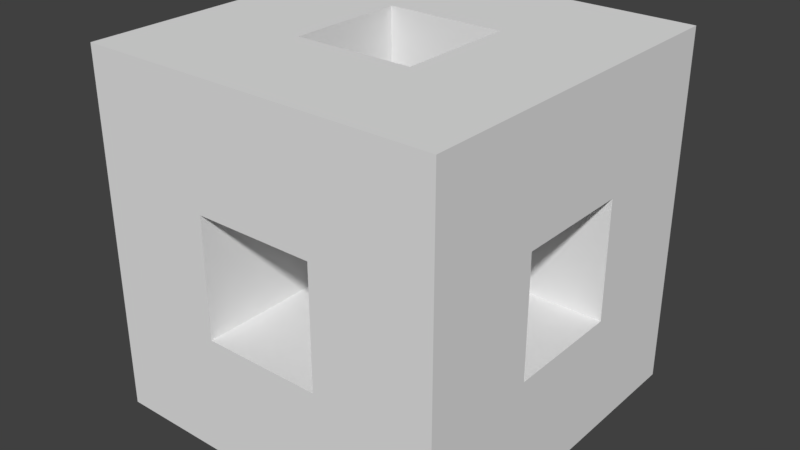 # Source: sponge.blend  (saved by Blender 2.77.0; exported with 4.5.12 LTS)
import bpy
from mathutils import Matrix  # noqa: F401  (used for matrix-valued properties, if any)

bpy.ops.wm.read_factory_settings(use_empty=True)
scene = bpy.context.scene
scene.name = 'Scene'

# ---- collections
col_collection_1 = bpy.data.collections.new('Collection 1'); scene.collection.children.link(col_collection_1)

# ---- world
world_world = bpy.data.worlds.new('World'); scene.world = world_world
world_world.color = (0.05088, 0.05088, 0.05088)
world_world.use_sun_shadow = False
world_world.sun_shadow_jitter_overblur = 0.0
world_world.cycles.sampling_method = 'MANUAL'

# ---- meshes
me_sponge = bpy.data.meshes.new('Sponge')
me_sponge.from_pydata([(-1.0, -1.0, -1.0), (-0.3333, -1.0, -1.0), (-0.3333, -1.0, -0.3333), (-1.0, -1.0, -0.3333), (-1.0, -0.3333, -1.0), (-0.3333, -0.3333, -1.0), (-0.3333, -0.3333, -0.3333), (-1.0, -0.3333, -0.3333), (-0.3333, -1.0, 0.3333), (-1.0, -1.0, 0.3333), (-0.3333, -0.3333, 0.3333), (-1.0, -0.3333, 0.3333), (-0.3333, -1.0, 1.0), (-1.0, -1.0, 1.0), (-0.3333, -0.3333, 1.0), (-1.0, -0.3333, 1.0), (-1.0, 0.3333, -1.0), (-0.3333, 0.3333, -1.0), (-0.3333, 0.3333, -0.3333), (-1.0, 0.3333, -0.3333), (-1.0, 0.3333, 0.3333), (-0.3333, 0.3333, 0.3333), (-0.3333, 0.3333, 1.0), (-1.0, 0.3333, 1.0), (-1.0, 1.0, -1.0), (-0.3333, 1.0, -1.0), (-0.3333, 1.0, -0.3333), (-1.0, 1.0, -0.3333), (-0.3333, 1.0, 0.3333), (-1.0, 1.0, 0.3333), (-0.3333, 1.0, 1.0), (-1.0, 1.0, 1.0), (0.3333, -1.0, -1.0), (0.3333, -1.0, -0.3333), (0.3333, -0.3333, -1.0), (0.3333, -0.3333, -0.3333), (0.3333, -1.0, 0.3333), (0.3333, -1.0, 1.0), (0.3333, -0.3333, 0.3333), (0.3333, -0.3333, 1.0), (0.3333, 0.3333, -1.0), (0.3333, 0.3333, -0.3333), (0.3333, 1.0, -1.0), (0.3333, 1.0, -0.3333), (0.3333, 0.3333, 0.3333), (0.3333, 0.3333, 1.0), (0.3333, 1.0, 0.3333), (0.3333, 1.0, 1.0), (1.0, -1.0, -1.0), (1.0, -1.0, -0.3333), (1.0, -0.3333, -1.0), (1.0, -0.3333, -0.3333), (1.0, -1.0, 0.3333), (1.0, -0.3333, 0.3333), (1.0, -1.0, 1.0), (1.0, -0.3333, 1.0), (1.0, 0.3333, -1.0), (1.0, 0.3333, -0.3333), (1.0, 0.3333, 0.3333), (1.0, 0.3333, 1.0), (1.0, 1.0, -1.0), (1.0, 1.0, -0.3333), (1.0, 1.0, 0.3333), (1.0, 1.0, 1.0)], [], [(3, 7, 4, 0), (1, 2, 3, 0), (4, 5, 1, 0), (9, 11, 7, 3), (6, 10, 8, 2), (2, 8, 9, 3), (11, 10, 6, 7), (13, 15, 11, 9), (8, 12, 13, 9), (12, 14, 15, 13), (7, 19, 16, 4), (17, 18, 6, 5), (16, 17, 5, 4), (6, 18, 19, 7), (15, 23, 20, 11), (21, 22, 14, 10), (20, 21, 10, 11), (14, 22, 23, 15), (19, 27, 24, 16), (27, 26, 25, 24), (24, 25, 17, 16), (20, 29, 27, 19), (26, 28, 21, 18), (18, 21, 20, 19), (29, 28, 26, 27), (23, 31, 29, 20), (31, 30, 28, 29), (22, 30, 31, 23), (32, 33, 2, 1), (6, 35, 34, 5), (5, 34, 32, 1), (33, 35, 6, 2), (36, 37, 12, 8), (14, 39, 38, 10), (10, 38, 36, 8), (37, 39, 14, 12), (40, 41, 18, 17), (26, 43, 42, 25), (25, 42, 40, 17), (41, 43, 26, 18), (44, 45, 22, 21), (30, 47, 46, 28), (28, 46, 44, 21), (45, 47, 30, 22), (50, 51, 49, 48), (48, 49, 33, 32), (34, 50, 48, 32), (36, 38, 35, 33), (51, 53, 52, 49), (49, 52, 36, 33), (38, 53, 51, 35), (53, 55, 54, 52), (52, 54, 37, 36), (54, 55, 39, 37), (35, 41, 40, 34), (56, 57, 51, 50), (40, 56, 50, 34), (51, 57, 41, 35), (39, 45, 44, 38), (58, 59, 55, 53), (44, 58, 53, 38), (55, 59, 45, 39), (60, 61, 57, 56), (43, 61, 60, 42), (42, 60, 56, 40), (44, 46, 43, 41), (61, 62, 58, 57), (57, 58, 44, 41), (46, 62, 61, 43), (62, 63, 59, 58), (47, 63, 62, 46), (59, 63, 47, 45)])
_uv = me_sponge.uv_layers.new(name='UVMap')
_uv.uv.foreach_set('vector', [0.0, 0.0, 0.0, 1.0, 1.0, 1.0, 1.0, 0.0, 0.0, 0.0, 0.0, 1.0, 1.0, 1.0, 1.0, 0.0, 0.0, 0.0, 0.0, 1.0, 1.0, 1.0, 1.0, 0.0, 0.0, 0.0, 0.0, 1.0, 1.0, 1.0, 1.0, 0.0, 0.0, 0.0, 0.0, 1.0, 1.0, 1.0, 1.0, 0.0, 0.0, 0.0, 0.0, 1.0, 1.0, 1.0, 1.0, 0.0, 0.0, 0.0, 0.0, 1.0, 1.0, 1.0, 1.0, 0.0, 0.0, 0.0, 0.0, 1.0, 1.0, 1.0, 1.0, 0.0, 0.0, 0.0, 0.0, 1.0, 1.0, 1.0, 1.0, 0.0, 0.0, 0.0, 0.0, 1.0, 1.0, 1.0, 1.0, 0.0, 0.0, 0.0, 0.0, 1.0, 1.0, 1.0, 1.0, 0.0, 0.0, 0.0, 0.0, 1.0, 1.0, 1.0, 1.0, 0.0, 0.0, 0.0, 0.0, 1.0, 1.0, 1.0, 1.0, 0.0, 0.0, 0.0, 0.0, 1.0, 1.0, 1.0, 1.0, 0.0, 0.0, 0.0, 0.0, 1.0, 1.0, 1.0, 1.0, 0.0, 0.0, 0.0, 0.0, 1.0, 1.0, 1.0, 1.0, 0.0, 0.0, 0.0, 0.0, 1.0, 1.0, 1.0, 1.0, 0.0, 0.0, 0.0, 0.0, 1.0, 1.0, 1.0, 1.0, 0.0, 0.0, 0.0, 0.0, 1.0, 1.0, 1.0, 1.0, 0.0, 0.0, 0.0, 0.0, 1.0, 1.0, 1.0, 1.0, 0.0, 0.0, 0.0, 0.0, 1.0, 1.0, 1.0, 1.0, 0.0, 0.0, 0.0, 0.0, 1.0, 1.0, 1.0, 1.0, 0.0, 0.0, 0.0, 0.0, 1.0, 1.0, 1.0, 1.0, 0.0, 0.0, 0.0, 0.0, 1.0, 1.0, 1.0, 1.0, 0.0, 0.0, 0.0, 0.0, 1.0, 1.0, 1.0, 1.0, 0.0, 0.0, 0.0, 0.0, 1.0, 1.0, 1.0, 1.0, 0.0, 0.0, 0.0, 0.0, 1.0, 1.0, 1.0, 1.0, 0.0, 0.0, 0.0, 0.0, 1.0, 1.0, 1.0, 1.0, 0.0, 0.0, 0.0, 0.0, 1.0, 1.0, 1.0, 1.0, 0.0, 0.0, 0.0, 0.0, 1.0, 1.0, 1.0, 1.0, 0.0, 0.0, 0.0, 0.0, 1.0, 1.0, 1.0, 1.0, 0.0, 0.0, 0.0, 0.0, 1.0, 1.0, 1.0, 1.0, 0.0, 0.0, 0.0, 0.0, 1.0, 1.0, 1.0, 1.0, 0.0, 0.0, 0.0, 0.0, 1.0, 1.0, 1.0, 1.0, 0.0, 0.0, 0.0, 0.0, 1.0, 1.0, 1.0, 1.0, 0.0, 0.0, 0.0, 0.0, 1.0, 1.0, 1.0, 1.0, 0.0, 0.0, 0.0, 0.0, 1.0, 1.0, 1.0, 1.0, 0.0, 0.0, 0.0, 0.0, 1.0, 1.0, 1.0, 1.0, 0.0, 0.0, 0.0, 0.0, 1.0, 1.0, 1.0, 1.0, 0.0, 0.0, 0.0, 0.0, 1.0, 1.0, 1.0, 1.0, 0.0, 0.0, 0.0, 0.0, 1.0, 1.0, 1.0, 1.0, 0.0, 0.0, 0.0, 0.0, 1.0, 1.0, 1.0, 1.0, 0.0, 0.0, 0.0, 0.0, 1.0, 1.0, 1.0, 1.0, 0.0, 0.0, 0.0, 0.0, 1.0, 1.0, 1.0, 1.0, 0.0, 0.0, 0.0, 0.0, 1.0, 1.0, 1.0, 1.0, 0.0, 0.0, 0.0, 0.0, 1.0, 1.0, 1.0, 1.0, 0.0, 0.0, 0.0, 0.0, 1.0, 1.0, 1.0, 1.0, 0.0, 0.0, 0.0, 0.0, 1.0, 1.0, 1.0, 1.0, 0.0, 0.0, 0.0, 0.0, 1.0, 1.0, 1.0, 1.0, 0.0, 0.0, 0.0, 0.0, 1.0, 1.0, 1.0, 1.0, 0.0, 0.0, 0.0, 0.0, 1.0, 1.0, 1.0, 1.0, 0.0, 0.0, 0.0, 0.0, 1.0, 1.0, 1.0, 1.0, 0.0, 0.0, 0.0, 0.0, 1.0, 1.0, 1.0, 1.0, 0.0, 0.0, 0.0, 0.0, 1.0, 1.0, 1.0, 1.0, 0.0, 0.0, 0.0, 0.0, 1.0, 1.0, 1.0, 1.0, 0.0, 0.0, 0.0, 0.0, 1.0, 1.0, 1.0, 1.0, 0.0, 0.0, 0.0, 0.0, 1.0, 1.0, 1.0, 1.0, 0.0, 0.0, 0.0, 0.0, 1.0, 1.0, 1.0, 1.0, 0.0, 0.0, 0.0, 0.0, 1.0, 1.0, 1.0, 1.0, 0.0, 0.0, 0.0, 0.0, 1.0, 1.0, 1.0, 1.0, 0.0, 0.0, 0.0, 0.0, 1.0, 1.0, 1.0, 1.0, 0.0, 0.0, 0.0, 0.0, 1.0, 1.0, 1.0, 1.0, 0.0, 0.0, 0.0, 0.0, 1.0, 1.0, 1.0, 1.0, 0.0, 0.0, 0.0, 0.0, 1.0, 1.0, 1.0, 1.0, 0.0, 0.0, 0.0, 0.0, 1.0, 1.0, 1.0, 1.0, 0.0, 0.0, 0.0, 0.0, 1.0, 1.0, 1.0, 1.0, 0.0, 0.0, 0.0, 0.0, 1.0, 1.0, 1.0, 1.0, 0.0, 0.0, 0.0, 0.0, 1.0, 1.0, 1.0, 1.0, 0.0, 0.0, 0.0, 0.0, 1.0, 1.0, 1.0, 1.0, 0.0, 0.0, 0.0, 0.0, 1.0, 1.0, 1.0, 1.0, 0.0, 0.0, 0.0, 0.0, 1.0, 1.0, 1.0, 1.0, 0.0, 0.0, 0.0, 0.0, 1.0, 1.0, 1.0, 1.0, 0.0])
me_sponge.use_remesh_preserve_volume = False
me_sponge.use_remesh_preserve_attributes = False
me_sponge.use_mirror_vertex_groups = False
me_sponge.update()

# ---- objects
ob_sponge = bpy.data.objects.new('Sponge', me_sponge)

# ---- transforms, parenting, visibility, modifiers, constraints
ob_sponge.location = (0.0, 0.0, 0.0)
ob_sponge.lineart.crease_threshold = 0.0

# ---- collection membership
col_collection_1.objects.link(ob_sponge)

# ---- scene / render settings (as saved in the file)
scene.frame_start = 1; scene.frame_end = 250; scene.frame_set(1)
scene.render.engine = 'BLENDER_EEVEE_NEXT'
scene.render.resolution_percentage = 50
scene.render.dither_intensity = 0.0
scene.cycles.use_denoising = False
scene.cycles.samples = 128
scene.cycles.sampling_pattern = 'TABULATED_SOBOL'
scene.cycles.light_sampling_threshold = 0.0
scene.cycles.use_adaptive_sampling = False
scene.cycles.use_light_tree = False
scene.cycles.blur_glossy = 0.0
scene.cycles.sample_clamp_indirect = 0.0
scene.view_settings.view_transform = 'Standard'
bpy.context.view_layer.update()

# ---- added for rendering (the .blend has no active camera and no usable light): camera, sun
cam_auto = bpy.data.cameras.new('AutoCamera')
cam_auto.lens = 50.0
cam_auto.sensor_width = 36.0
cam_auto.clip_end = 1000.0
ob_auto_camera = bpy.data.objects.new('AutoCamera', cam_auto)
scene.collection.objects.link(ob_auto_camera)
ob_auto_camera.location = (3.20507, -3.84609, 2.56406)
ob_auto_camera.rotation_euler = (1.09748, -7.21219e-08, 0.694738)
scene.camera = ob_auto_camera
light_auto_sun = bpy.data.lights.new('AutoSun', 'SUN')
light_auto_sun.energy = 3.0
light_auto_sun.angle = 0.0523599
ob_auto_sun = bpy.data.objects.new('AutoSun', light_auto_sun)
scene.collection.objects.link(ob_auto_sun)
ob_auto_sun.rotation_euler = (0.872665, 0.174533, 0.523599)
bpy.context.view_layer.update()
